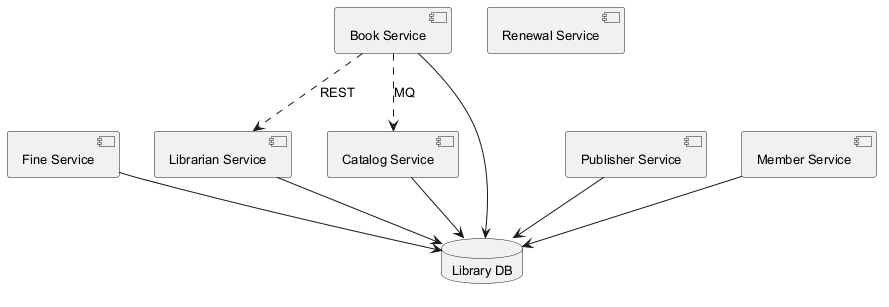

The diagram above was rendered by PlantUML. Its source (embedded in the PNG):
@startuml
skinparam defaultFontSize 13
component "Fine Service" as C_FineService
component "Librarian Service" as C_LibrarianService
component "Publisher Service" as C_PublisherService
component "Book Service" as C_BookService
component "Catalog Service" as C_CatalogService
component "Renewal Service" as C_RenewalService
component "Member Service" as C_MemberService
database "Library DB" as DB_library
C_FineService --> DB_library
C_LibrarianService --> DB_library
C_PublisherService --> DB_library
C_BookService --> DB_library
C_CatalogService --> DB_library
C_MemberService --> DB_library
C_BookService ..> C_CatalogService : MQ
C_BookService ..> C_LibrarianService : REST
@enduml